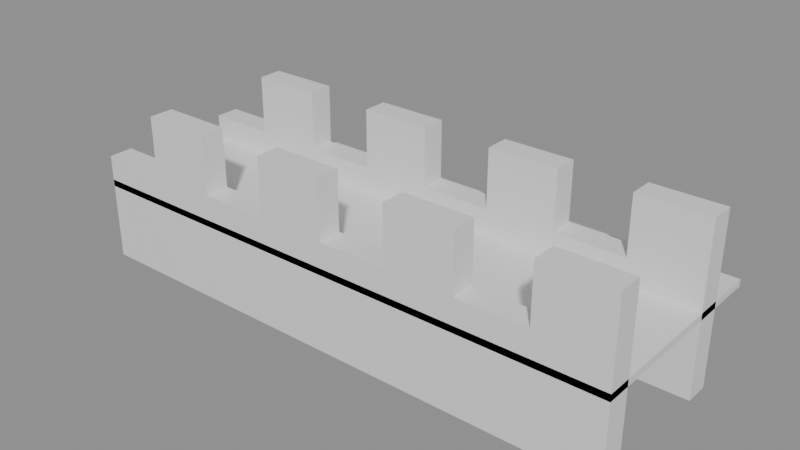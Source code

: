 # Source: building_lego.blend  (saved by Blender 5.0.119; exported with 4.5.12 LTS)
import bpy
from mathutils import Matrix  # noqa: F401  (used for matrix-valued properties, if any)

bpy.ops.wm.read_factory_settings(use_empty=True)
scene = bpy.context.scene
scene.name = 'Scene'

# ---- collections
col_01_paredes_externas = bpy.data.collections.new('01_Paredes_Externas'); scene.collection.children.link(col_01_paredes_externas)
col_03_pisos_escadas = bpy.data.collections.new('03_Pisos_Escadas'); scene.collection.children.link(col_03_pisos_escadas)

# ---- materials (node trees are filled in below, after node groups)
mat_mat_parede_externa = bpy.data.materials.new('Mat_Parede_Externa')
mat_mat_pisos = bpy.data.materials.new('Mat_Pisos')

# ---- material node trees
mat_mat_parede_externa.use_nodes = True; mat_mat_parede_externa.node_tree.nodes.clear()
_N = mat_mat_parede_externa.node_tree.nodes; _L = mat_mat_parede_externa.node_tree.links
n0 = _N.new('ShaderNodeBsdfPrincipled'); n0.name = 'BSDF - Pré-fundamentado'; n0.location = (-200, 100)
n1 = _N.new('ShaderNodeOutputMaterial'); n1.name = 'Saída de material'; n1.location = (200, 100)
_L.new(n0.outputs[0], n1.inputs[0])
n1.is_active_output = True
mat_mat_pisos.use_nodes = True; mat_mat_pisos.node_tree.nodes.clear()
_N = mat_mat_pisos.node_tree.nodes; _L = mat_mat_pisos.node_tree.links
n0 = _N.new('ShaderNodeBsdfPrincipled'); n0.name = 'BSDF - Pré-fundamentado'; n0.location = (-200, 100)
n1 = _N.new('ShaderNodeOutputMaterial'); n1.name = 'Saída de material'; n1.location = (200, 100)
_L.new(n0.outputs[0], n1.inputs[0])
n1.is_active_output = True

# ---- meshes
me_bloco_sandstone_wall_1560_3778_z30 = bpy.data.meshes.new('Bloco_sandstone_wall_1560_3778_z30')
me_bloco_sandstone_wall_1560_3778_z30.from_pydata([(-0.5, -0.175, -0.6), (0.5, -0.175, -0.6), (0.5, 0.175, -0.6), (-0.5, 0.175, -0.6), (-0.5, -0.175, 0.6), (0.5, -0.175, 0.6), (0.5, 0.175, 0.6), (-0.5, 0.175, 0.6)], [], [(0, 1, 2, 3), (4, 7, 6, 5), (0, 4, 5, 1), (2, 6, 7, 3), (0, 3, 7, 4), (1, 5, 6, 2)])
me_bloco_sandstone_wall_1560_3778_z30.materials.append(mat_mat_parede_externa)
me_bloco_sandstone_wall_1560_3778_z30.update()
me_bloco_sandstone_wall_1560_3778_z40 = bpy.data.meshes.new('Bloco_sandstone_wall_1560_3778_z40')
me_bloco_sandstone_wall_1560_3778_z40.from_pydata([(-0.5, -0.175, -0.18), (0.5, -0.175, -0.18), (0.5, 0.175, -0.18), (-0.5, 0.175, -0.18), (-0.5, -0.175, 0.18), (0.5, -0.175, 0.18), (0.5, 0.175, 0.18), (-0.5, 0.175, 0.18)], [], [(0, 1, 2, 3), (4, 7, 6, 5), (0, 4, 5, 1), (2, 6, 7, 3), (0, 3, 7, 4), (1, 5, 6, 2)])
me_bloco_sandstone_wall_1560_3778_z40.materials.append(mat_mat_parede_externa)
me_bloco_sandstone_wall_1560_3778_z40.update()
me_bloco_sandstone_wall_1561_3778_z30 = bpy.data.meshes.new('Bloco_sandstone_wall_1561_3778_z30')
me_bloco_sandstone_wall_1561_3778_z30.from_pydata([(-0.5, -0.175, -0.6), (0.5, -0.175, -0.6), (0.5, 0.175, -0.6), (-0.5, 0.175, -0.6), (-0.5, -0.175, 0.6), (0.5, -0.175, 0.6), (0.5, 0.175, 0.6), (-0.5, 0.175, 0.6)], [], [(0, 1, 2, 3), (4, 7, 6, 5), (0, 4, 5, 1), (2, 6, 7, 3), (0, 3, 7, 4), (1, 5, 6, 2)])
me_bloco_sandstone_wall_1561_3778_z30.materials.append(mat_mat_parede_externa)
me_bloco_sandstone_wall_1561_3778_z30.update()
me_bloco_sandstone_wall_1561_3778_z40 = bpy.data.meshes.new('Bloco_sandstone_wall_1561_3778_z40')
me_bloco_sandstone_wall_1561_3778_z40.from_pydata([(-0.5, -0.175, -0.6), (0.5, -0.175, -0.6), (0.5, 0.175, -0.6), (-0.5, 0.175, -0.6), (-0.5, -0.175, 0.6), (0.5, -0.175, 0.6), (0.5, 0.175, 0.6), (-0.5, 0.175, 0.6)], [], [(0, 1, 2, 3), (4, 7, 6, 5), (0, 4, 5, 1), (2, 6, 7, 3), (0, 3, 7, 4), (1, 5, 6, 2)])
me_bloco_sandstone_wall_1561_3778_z40.materials.append(mat_mat_parede_externa)
me_bloco_sandstone_wall_1561_3778_z40.update()
me_bloco_sandstone_wall_1562_3778_z30 = bpy.data.meshes.new('Bloco_sandstone_wall_1562_3778_z30')
me_bloco_sandstone_wall_1562_3778_z30.from_pydata([(-0.5, -0.175, -0.6), (0.5, -0.175, -0.6), (0.5, 0.175, -0.6), (-0.5, 0.175, -0.6), (-0.5, -0.175, 0.6), (0.5, -0.175, 0.6), (0.5, 0.175, 0.6), (-0.5, 0.175, 0.6)], [], [(0, 1, 2, 3), (4, 7, 6, 5), (0, 4, 5, 1), (2, 6, 7, 3), (0, 3, 7, 4), (1, 5, 6, 2)])
me_bloco_sandstone_wall_1562_3778_z30.materials.append(mat_mat_parede_externa)
me_bloco_sandstone_wall_1562_3778_z30.update()
me_bloco_sandstone_wall_1562_3778_z40 = bpy.data.meshes.new('Bloco_sandstone_wall_1562_3778_z40')
me_bloco_sandstone_wall_1562_3778_z40.from_pydata([(-0.5, -0.175, -0.18), (0.5, -0.175, -0.18), (0.5, 0.175, -0.18), (-0.5, 0.175, -0.18), (-0.5, -0.175, 0.18), (0.5, -0.175, 0.18), (0.5, 0.175, 0.18), (-0.5, 0.175, 0.18)], [], [(0, 1, 2, 3), (4, 7, 6, 5), (0, 4, 5, 1), (2, 6, 7, 3), (0, 3, 7, 4), (1, 5, 6, 2)])
me_bloco_sandstone_wall_1562_3778_z40.materials.append(mat_mat_parede_externa)
me_bloco_sandstone_wall_1562_3778_z40.update()
me_bloco_sandstone_wall_1563_3778_z30 = bpy.data.meshes.new('Bloco_sandstone_wall_1563_3778_z30')
me_bloco_sandstone_wall_1563_3778_z30.from_pydata([(-0.5, -0.175, -0.6), (0.5, -0.175, -0.6), (0.5, 0.175, -0.6), (-0.5, 0.175, -0.6), (-0.5, -0.175, 0.6), (0.5, -0.175, 0.6), (0.5, 0.175, 0.6), (-0.5, 0.175, 0.6)], [], [(0, 1, 2, 3), (4, 7, 6, 5), (0, 4, 5, 1), (2, 6, 7, 3), (0, 3, 7, 4), (1, 5, 6, 2)])
me_bloco_sandstone_wall_1563_3778_z30.materials.append(mat_mat_parede_externa)
me_bloco_sandstone_wall_1563_3778_z30.update()
me_bloco_sandstone_wall_1563_3778_z40 = bpy.data.meshes.new('Bloco_sandstone_wall_1563_3778_z40')
me_bloco_sandstone_wall_1563_3778_z40.from_pydata([(-0.5, -0.175, -0.6), (0.5, -0.175, -0.6), (0.5, 0.175, -0.6), (-0.5, 0.175, -0.6), (-0.5, -0.175, 0.6), (0.5, -0.175, 0.6), (0.5, 0.175, 0.6), (-0.5, 0.175, 0.6)], [], [(0, 1, 2, 3), (4, 7, 6, 5), (0, 4, 5, 1), (2, 6, 7, 3), (0, 3, 7, 4), (1, 5, 6, 2)])
me_bloco_sandstone_wall_1563_3778_z40.materials.append(mat_mat_parede_externa)
me_bloco_sandstone_wall_1563_3778_z40.update()
me_bloco_sandstone_wall_1564_3778_z30 = bpy.data.meshes.new('Bloco_sandstone_wall_1564_3778_z30')
me_bloco_sandstone_wall_1564_3778_z30.from_pydata([(-0.5, -0.175, -0.6), (0.5, -0.175, -0.6), (0.5, 0.175, -0.6), (-0.5, 0.175, -0.6), (-0.5, -0.175, 0.6), (0.5, -0.175, 0.6), (0.5, 0.175, 0.6), (-0.5, 0.175, 0.6)], [], [(0, 1, 2, 3), (4, 7, 6, 5), (0, 4, 5, 1), (2, 6, 7, 3), (0, 3, 7, 4), (1, 5, 6, 2)])
me_bloco_sandstone_wall_1564_3778_z30.materials.append(mat_mat_parede_externa)
me_bloco_sandstone_wall_1564_3778_z30.update()
me_bloco_sandstone_wall_1564_3778_z40 = bpy.data.meshes.new('Bloco_sandstone_wall_1564_3778_z40')
me_bloco_sandstone_wall_1564_3778_z40.from_pydata([(-0.5, -0.175, -0.18), (0.5, -0.175, -0.18), (0.5, 0.175, -0.18), (-0.5, 0.175, -0.18), (-0.5, -0.175, 0.18), (0.5, -0.175, 0.18), (0.5, 0.175, 0.18), (-0.5, 0.175, 0.18)], [], [(0, 1, 2, 3), (4, 7, 6, 5), (0, 4, 5, 1), (2, 6, 7, 3), (0, 3, 7, 4), (1, 5, 6, 2)])
me_bloco_sandstone_wall_1564_3778_z40.materials.append(mat_mat_parede_externa)
me_bloco_sandstone_wall_1564_3778_z40.update()
me_bloco_sandstone_wall_1565_3778_z30 = bpy.data.meshes.new('Bloco_sandstone_wall_1565_3778_z30')
me_bloco_sandstone_wall_1565_3778_z30.from_pydata([(-0.5, -0.175, -0.6), (0.5, -0.175, -0.6), (0.5, 0.175, -0.6), (-0.5, 0.175, -0.6), (-0.5, -0.175, 0.6), (0.5, -0.175, 0.6), (0.5, 0.175, 0.6), (-0.5, 0.175, 0.6)], [], [(0, 1, 2, 3), (4, 7, 6, 5), (0, 4, 5, 1), (2, 6, 7, 3), (0, 3, 7, 4), (1, 5, 6, 2)])
me_bloco_sandstone_wall_1565_3778_z30.materials.append(mat_mat_parede_externa)
me_bloco_sandstone_wall_1565_3778_z30.update()
me_bloco_sandstone_wall_1565_3778_z40 = bpy.data.meshes.new('Bloco_sandstone_wall_1565_3778_z40')
me_bloco_sandstone_wall_1565_3778_z40.from_pydata([(-0.5, -0.175, -0.6), (0.5, -0.175, -0.6), (0.5, 0.175, -0.6), (-0.5, 0.175, -0.6), (-0.5, -0.175, 0.6), (0.5, -0.175, 0.6), (0.5, 0.175, 0.6), (-0.5, 0.175, 0.6)], [], [(0, 1, 2, 3), (4, 7, 6, 5), (0, 4, 5, 1), (2, 6, 7, 3), (0, 3, 7, 4), (1, 5, 6, 2)])
me_bloco_sandstone_wall_1565_3778_z40.materials.append(mat_mat_parede_externa)
me_bloco_sandstone_wall_1565_3778_z40.update()
me_bloco_sandstone_wall_1566_3778_z30 = bpy.data.meshes.new('Bloco_sandstone_wall_1566_3778_z30')
me_bloco_sandstone_wall_1566_3778_z30.from_pydata([(-0.5, -0.175, -0.6), (0.5, -0.175, -0.6), (0.5, 0.175, -0.6), (-0.5, 0.175, -0.6), (-0.5, -0.175, 0.6), (0.5, -0.175, 0.6), (0.5, 0.175, 0.6), (-0.5, 0.175, 0.6)], [], [(0, 1, 2, 3), (4, 7, 6, 5), (0, 4, 5, 1), (2, 6, 7, 3), (0, 3, 7, 4), (1, 5, 6, 2)])
me_bloco_sandstone_wall_1566_3778_z30.materials.append(mat_mat_parede_externa)
me_bloco_sandstone_wall_1566_3778_z30.update()
me_bloco_sandstone_wall_1566_3778_z40 = bpy.data.meshes.new('Bloco_sandstone_wall_1566_3778_z40')
me_bloco_sandstone_wall_1566_3778_z40.from_pydata([(-0.5, -0.175, -0.18), (0.5, -0.175, -0.18), (0.5, 0.175, -0.18), (-0.5, 0.175, -0.18), (-0.5, -0.175, 0.18), (0.5, -0.175, 0.18), (0.5, 0.175, 0.18), (-0.5, 0.175, 0.18)], [], [(0, 1, 2, 3), (4, 7, 6, 5), (0, 4, 5, 1), (2, 6, 7, 3), (0, 3, 7, 4), (1, 5, 6, 2)])
me_bloco_sandstone_wall_1566_3778_z40.materials.append(mat_mat_parede_externa)
me_bloco_sandstone_wall_1566_3778_z40.update()
me_bloco_sandstone_wall_1567_3778_z30 = bpy.data.meshes.new('Bloco_sandstone_wall_1567_3778_z30')
me_bloco_sandstone_wall_1567_3778_z30.from_pydata([(-0.5, -0.175, -0.6), (0.5, -0.175, -0.6), (0.5, 0.175, -0.6), (-0.5, 0.175, -0.6), (-0.5, -0.175, 0.6), (0.5, -0.175, 0.6), (0.5, 0.175, 0.6), (-0.5, 0.175, 0.6)], [], [(0, 1, 2, 3), (4, 7, 6, 5), (0, 4, 5, 1), (2, 6, 7, 3), (0, 3, 7, 4), (1, 5, 6, 2)])
me_bloco_sandstone_wall_1567_3778_z30.materials.append(mat_mat_parede_externa)
me_bloco_sandstone_wall_1567_3778_z30.update()
me_bloco_sandstone_wall_1567_3778_z40 = bpy.data.meshes.new('Bloco_sandstone_wall_1567_3778_z40')
me_bloco_sandstone_wall_1567_3778_z40.from_pydata([(-0.5, -0.175, -0.6), (0.5, -0.175, -0.6), (0.5, 0.175, -0.6), (-0.5, 0.175, -0.6), (-0.5, -0.175, 0.6), (0.5, -0.175, 0.6), (0.5, 0.175, 0.6), (-0.5, 0.175, 0.6)], [], [(0, 1, 2, 3), (4, 7, 6, 5), (0, 4, 5, 1), (2, 6, 7, 3), (0, 3, 7, 4), (1, 5, 6, 2)])
me_bloco_sandstone_wall_1567_3778_z40.materials.append(mat_mat_parede_externa)
me_bloco_sandstone_wall_1567_3778_z40.update()
me_bloco_sandstone_wall_1560_3780_z30 = bpy.data.meshes.new('Bloco_sandstone_wall_1560_3780_z30')
me_bloco_sandstone_wall_1560_3780_z30.from_pydata([(-0.5, -0.175, -0.6), (0.5, -0.175, -0.6), (0.5, 0.175, -0.6), (-0.5, 0.175, -0.6), (-0.5, -0.175, 0.6), (0.5, -0.175, 0.6), (0.5, 0.175, 0.6), (-0.5, 0.175, 0.6)], [], [(0, 1, 2, 3), (4, 7, 6, 5), (0, 4, 5, 1), (2, 6, 7, 3), (0, 3, 7, 4), (1, 5, 6, 2)])
me_bloco_sandstone_wall_1560_3780_z30.materials.append(mat_mat_parede_externa)
me_bloco_sandstone_wall_1560_3780_z30.update()
me_bloco_sandstone_wall_1560_3780_z40 = bpy.data.meshes.new('Bloco_sandstone_wall_1560_3780_z40')
me_bloco_sandstone_wall_1560_3780_z40.from_pydata([(-0.5, -0.175, -0.18), (0.5, -0.175, -0.18), (0.5, 0.175, -0.18), (-0.5, 0.175, -0.18), (-0.5, -0.175, 0.18), (0.5, -0.175, 0.18), (0.5, 0.175, 0.18), (-0.5, 0.175, 0.18)], [], [(0, 1, 2, 3), (4, 7, 6, 5), (0, 4, 5, 1), (2, 6, 7, 3), (0, 3, 7, 4), (1, 5, 6, 2)])
me_bloco_sandstone_wall_1560_3780_z40.materials.append(mat_mat_parede_externa)
me_bloco_sandstone_wall_1560_3780_z40.update()
me_bloco_sandstone_wall_1561_3780_z30 = bpy.data.meshes.new('Bloco_sandstone_wall_1561_3780_z30')
me_bloco_sandstone_wall_1561_3780_z30.from_pydata([(-0.5, -0.175, -0.6), (0.5, -0.175, -0.6), (0.5, 0.175, -0.6), (-0.5, 0.175, -0.6), (-0.5, -0.175, 0.6), (0.5, -0.175, 0.6), (0.5, 0.175, 0.6), (-0.5, 0.175, 0.6)], [], [(0, 1, 2, 3), (4, 7, 6, 5), (0, 4, 5, 1), (2, 6, 7, 3), (0, 3, 7, 4), (1, 5, 6, 2)])
me_bloco_sandstone_wall_1561_3780_z30.materials.append(mat_mat_parede_externa)
me_bloco_sandstone_wall_1561_3780_z30.update()
me_bloco_sandstone_wall_1561_3780_z40 = bpy.data.meshes.new('Bloco_sandstone_wall_1561_3780_z40')
me_bloco_sandstone_wall_1561_3780_z40.from_pydata([(-0.5, -0.175, -0.6), (0.5, -0.175, -0.6), (0.5, 0.175, -0.6), (-0.5, 0.175, -0.6), (-0.5, -0.175, 0.6), (0.5, -0.175, 0.6), (0.5, 0.175, 0.6), (-0.5, 0.175, 0.6)], [], [(0, 1, 2, 3), (4, 7, 6, 5), (0, 4, 5, 1), (2, 6, 7, 3), (0, 3, 7, 4), (1, 5, 6, 2)])
me_bloco_sandstone_wall_1561_3780_z40.materials.append(mat_mat_parede_externa)
me_bloco_sandstone_wall_1561_3780_z40.update()
me_bloco_sandstone_wall_1562_3780_z30 = bpy.data.meshes.new('Bloco_sandstone_wall_1562_3780_z30')
me_bloco_sandstone_wall_1562_3780_z30.from_pydata([(-0.5, -0.175, -0.6), (0.5, -0.175, -0.6), (0.5, 0.175, -0.6), (-0.5, 0.175, -0.6), (-0.5, -0.175, 0.6), (0.5, -0.175, 0.6), (0.5, 0.175, 0.6), (-0.5, 0.175, 0.6)], [], [(0, 1, 2, 3), (4, 7, 6, 5), (0, 4, 5, 1), (2, 6, 7, 3), (0, 3, 7, 4), (1, 5, 6, 2)])
me_bloco_sandstone_wall_1562_3780_z30.materials.append(mat_mat_parede_externa)
me_bloco_sandstone_wall_1562_3780_z30.update()
me_bloco_sandstone_wall_1562_3780_z40 = bpy.data.meshes.new('Bloco_sandstone_wall_1562_3780_z40')
me_bloco_sandstone_wall_1562_3780_z40.from_pydata([(-0.5, -0.175, -0.18), (0.5, -0.175, -0.18), (0.5, 0.175, -0.18), (-0.5, 0.175, -0.18), (-0.5, -0.175, 0.18), (0.5, -0.175, 0.18), (0.5, 0.175, 0.18), (-0.5, 0.175, 0.18)], [], [(0, 1, 2, 3), (4, 7, 6, 5), (0, 4, 5, 1), (2, 6, 7, 3), (0, 3, 7, 4), (1, 5, 6, 2)])
me_bloco_sandstone_wall_1562_3780_z40.materials.append(mat_mat_parede_externa)
me_bloco_sandstone_wall_1562_3780_z40.update()
me_bloco_sandstone_wall_1563_3780_z30 = bpy.data.meshes.new('Bloco_sandstone_wall_1563_3780_z30')
me_bloco_sandstone_wall_1563_3780_z30.from_pydata([(-0.5, -0.175, -0.6), (0.5, -0.175, -0.6), (0.5, 0.175, -0.6), (-0.5, 0.175, -0.6), (-0.5, -0.175, 0.6), (0.5, -0.175, 0.6), (0.5, 0.175, 0.6), (-0.5, 0.175, 0.6)], [], [(0, 1, 2, 3), (4, 7, 6, 5), (0, 4, 5, 1), (2, 6, 7, 3), (0, 3, 7, 4), (1, 5, 6, 2)])
me_bloco_sandstone_wall_1563_3780_z30.materials.append(mat_mat_parede_externa)
me_bloco_sandstone_wall_1563_3780_z30.update()
me_bloco_sandstone_wall_1563_3780_z40 = bpy.data.meshes.new('Bloco_sandstone_wall_1563_3780_z40')
me_bloco_sandstone_wall_1563_3780_z40.from_pydata([(-0.5, -0.175, -0.6), (0.5, -0.175, -0.6), (0.5, 0.175, -0.6), (-0.5, 0.175, -0.6), (-0.5, -0.175, 0.6), (0.5, -0.175, 0.6), (0.5, 0.175, 0.6), (-0.5, 0.175, 0.6)], [], [(0, 1, 2, 3), (4, 7, 6, 5), (0, 4, 5, 1), (2, 6, 7, 3), (0, 3, 7, 4), (1, 5, 6, 2)])
me_bloco_sandstone_wall_1563_3780_z40.materials.append(mat_mat_parede_externa)
me_bloco_sandstone_wall_1563_3780_z40.update()
me_bloco_sandstone_wall_1564_3780_z30 = bpy.data.meshes.new('Bloco_sandstone_wall_1564_3780_z30')
me_bloco_sandstone_wall_1564_3780_z30.from_pydata([(-0.5, -0.175, -0.6), (0.5, -0.175, -0.6), (0.5, 0.175, -0.6), (-0.5, 0.175, -0.6), (-0.5, -0.175, 0.6), (0.5, -0.175, 0.6), (0.5, 0.175, 0.6), (-0.5, 0.175, 0.6)], [], [(0, 1, 2, 3), (4, 7, 6, 5), (0, 4, 5, 1), (2, 6, 7, 3), (0, 3, 7, 4), (1, 5, 6, 2)])
me_bloco_sandstone_wall_1564_3780_z30.materials.append(mat_mat_parede_externa)
me_bloco_sandstone_wall_1564_3780_z30.update()
me_bloco_sandstone_wall_1564_3780_z40 = bpy.data.meshes.new('Bloco_sandstone_wall_1564_3780_z40')
me_bloco_sandstone_wall_1564_3780_z40.from_pydata([(-0.5, -0.175, -0.18), (0.5, -0.175, -0.18), (0.5, 0.175, -0.18), (-0.5, 0.175, -0.18), (-0.5, -0.175, 0.18), (0.5, -0.175, 0.18), (0.5, 0.175, 0.18), (-0.5, 0.175, 0.18)], [], [(0, 1, 2, 3), (4, 7, 6, 5), (0, 4, 5, 1), (2, 6, 7, 3), (0, 3, 7, 4), (1, 5, 6, 2)])
me_bloco_sandstone_wall_1564_3780_z40.materials.append(mat_mat_parede_externa)
me_bloco_sandstone_wall_1564_3780_z40.update()
me_bloco_sandstone_wall_1565_3780_z30 = bpy.data.meshes.new('Bloco_sandstone_wall_1565_3780_z30')
me_bloco_sandstone_wall_1565_3780_z30.from_pydata([(-0.5, -0.175, -0.6), (0.5, -0.175, -0.6), (0.5, 0.175, -0.6), (-0.5, 0.175, -0.6), (-0.5, -0.175, 0.6), (0.5, -0.175, 0.6), (0.5, 0.175, 0.6), (-0.5, 0.175, 0.6)], [], [(0, 1, 2, 3), (4, 7, 6, 5), (0, 4, 5, 1), (2, 6, 7, 3), (0, 3, 7, 4), (1, 5, 6, 2)])
me_bloco_sandstone_wall_1565_3780_z30.materials.append(mat_mat_parede_externa)
me_bloco_sandstone_wall_1565_3780_z30.update()
me_bloco_sandstone_wall_1565_3780_z40 = bpy.data.meshes.new('Bloco_sandstone_wall_1565_3780_z40')
me_bloco_sandstone_wall_1565_3780_z40.from_pydata([(-0.5, -0.175, -0.6), (0.5, -0.175, -0.6), (0.5, 0.175, -0.6), (-0.5, 0.175, -0.6), (-0.5, -0.175, 0.6), (0.5, -0.175, 0.6), (0.5, 0.175, 0.6), (-0.5, 0.175, 0.6)], [], [(0, 1, 2, 3), (4, 7, 6, 5), (0, 4, 5, 1), (2, 6, 7, 3), (0, 3, 7, 4), (1, 5, 6, 2)])
me_bloco_sandstone_wall_1565_3780_z40.materials.append(mat_mat_parede_externa)
me_bloco_sandstone_wall_1565_3780_z40.update()
me_bloco_sandstone_wall_1566_3780_z30 = bpy.data.meshes.new('Bloco_sandstone_wall_1566_3780_z30')
me_bloco_sandstone_wall_1566_3780_z30.from_pydata([(-0.5, -0.175, -0.6), (0.5, -0.175, -0.6), (0.5, 0.175, -0.6), (-0.5, 0.175, -0.6), (-0.5, -0.175, 0.6), (0.5, -0.175, 0.6), (0.5, 0.175, 0.6), (-0.5, 0.175, 0.6)], [], [(0, 1, 2, 3), (4, 7, 6, 5), (0, 4, 5, 1), (2, 6, 7, 3), (0, 3, 7, 4), (1, 5, 6, 2)])
me_bloco_sandstone_wall_1566_3780_z30.materials.append(mat_mat_parede_externa)
me_bloco_sandstone_wall_1566_3780_z30.update()
me_bloco_sandstone_wall_1566_3780_z40 = bpy.data.meshes.new('Bloco_sandstone_wall_1566_3780_z40')
me_bloco_sandstone_wall_1566_3780_z40.from_pydata([(-0.5, -0.175, -0.18), (0.5, -0.175, -0.18), (0.5, 0.175, -0.18), (-0.5, 0.175, -0.18), (-0.5, -0.175, 0.18), (0.5, -0.175, 0.18), (0.5, 0.175, 0.18), (-0.5, 0.175, 0.18)], [], [(0, 1, 2, 3), (4, 7, 6, 5), (0, 4, 5, 1), (2, 6, 7, 3), (0, 3, 7, 4), (1, 5, 6, 2)])
me_bloco_sandstone_wall_1566_3780_z40.materials.append(mat_mat_parede_externa)
me_bloco_sandstone_wall_1566_3780_z40.update()
me_bloco_sandstone_wall_1567_3780_z30 = bpy.data.meshes.new('Bloco_sandstone_wall_1567_3780_z30')
me_bloco_sandstone_wall_1567_3780_z30.from_pydata([(-0.5, -0.175, -0.6), (0.5, -0.175, -0.6), (0.5, 0.175, -0.6), (-0.5, 0.175, -0.6), (-0.5, -0.175, 0.6), (0.5, -0.175, 0.6), (0.5, 0.175, 0.6), (-0.5, 0.175, 0.6)], [], [(0, 1, 2, 3), (4, 7, 6, 5), (0, 4, 5, 1), (2, 6, 7, 3), (0, 3, 7, 4), (1, 5, 6, 2)])
me_bloco_sandstone_wall_1567_3780_z30.materials.append(mat_mat_parede_externa)
me_bloco_sandstone_wall_1567_3780_z30.update()
me_bloco_sandstone_wall_1567_3780_z40 = bpy.data.meshes.new('Bloco_sandstone_wall_1567_3780_z40')
me_bloco_sandstone_wall_1567_3780_z40.from_pydata([(-0.5, -0.175, -0.6), (0.5, -0.175, -0.6), (0.5, 0.175, -0.6), (-0.5, 0.175, -0.6), (-0.5, -0.175, 0.6), (0.5, -0.175, 0.6), (0.5, 0.175, 0.6), (-0.5, 0.175, 0.6)], [], [(0, 1, 2, 3), (4, 7, 6, 5), (0, 4, 5, 1), (2, 6, 7, 3), (0, 3, 7, 4), (1, 5, 6, 2)])
me_bloco_sandstone_wall_1567_3780_z40.materials.append(mat_mat_parede_externa)
me_bloco_sandstone_wall_1567_3780_z40.update()
me_piso_wooden_planks_1560_3778_z40 = bpy.data.meshes.new('Piso_wooden_planks_1560_3778_z40')
me_piso_wooden_planks_1560_3778_z40.from_pydata([(-0.5, -0.5, -0.05), (0.5, -0.5, -0.05), (0.5, 0.5, -0.05), (-0.5, 0.5, -0.05), (-0.5, -0.5, 0.05), (0.5, -0.5, 0.05), (0.5, 0.5, 0.05), (-0.5, 0.5, 0.05)], [], [(0, 1, 2, 3), (4, 7, 6, 5), (0, 4, 5, 1), (2, 6, 7, 3), (0, 3, 7, 4), (1, 5, 6, 2)])
me_piso_wooden_planks_1560_3778_z40.materials.append(mat_mat_pisos)
me_piso_wooden_planks_1560_3778_z40.update()
me_piso_wooden_planks_1561_3778_z40 = bpy.data.meshes.new('Piso_wooden_planks_1561_3778_z40')
me_piso_wooden_planks_1561_3778_z40.from_pydata([(-0.5, -0.5, -0.05), (0.5, -0.5, -0.05), (0.5, 0.5, -0.05), (-0.5, 0.5, -0.05), (-0.5, -0.5, 0.05), (0.5, -0.5, 0.05), (0.5, 0.5, 0.05), (-0.5, 0.5, 0.05)], [], [(0, 1, 2, 3), (4, 7, 6, 5), (0, 4, 5, 1), (2, 6, 7, 3), (0, 3, 7, 4), (1, 5, 6, 2)])
me_piso_wooden_planks_1561_3778_z40.materials.append(mat_mat_pisos)
me_piso_wooden_planks_1561_3778_z40.update()
me_piso_wooden_planks_1562_3778_z40 = bpy.data.meshes.new('Piso_wooden_planks_1562_3778_z40')
me_piso_wooden_planks_1562_3778_z40.from_pydata([(-0.5, -0.5, -0.05), (0.5, -0.5, -0.05), (0.5, 0.5, -0.05), (-0.5, 0.5, -0.05), (-0.5, -0.5, 0.05), (0.5, -0.5, 0.05), (0.5, 0.5, 0.05), (-0.5, 0.5, 0.05)], [], [(0, 1, 2, 3), (4, 7, 6, 5), (0, 4, 5, 1), (2, 6, 7, 3), (0, 3, 7, 4), (1, 5, 6, 2)])
me_piso_wooden_planks_1562_3778_z40.materials.append(mat_mat_pisos)
me_piso_wooden_planks_1562_3778_z40.update()
me_piso_wooden_planks_1563_3778_z40 = bpy.data.meshes.new('Piso_wooden_planks_1563_3778_z40')
me_piso_wooden_planks_1563_3778_z40.from_pydata([(-0.5, -0.5, -0.05), (0.5, -0.5, -0.05), (0.5, 0.5, -0.05), (-0.5, 0.5, -0.05), (-0.5, -0.5, 0.05), (0.5, -0.5, 0.05), (0.5, 0.5, 0.05), (-0.5, 0.5, 0.05)], [], [(0, 1, 2, 3), (4, 7, 6, 5), (0, 4, 5, 1), (2, 6, 7, 3), (0, 3, 7, 4), (1, 5, 6, 2)])
me_piso_wooden_planks_1563_3778_z40.materials.append(mat_mat_pisos)
me_piso_wooden_planks_1563_3778_z40.update()
me_piso_wooden_planks_1564_3778_z40 = bpy.data.meshes.new('Piso_wooden_planks_1564_3778_z40')
me_piso_wooden_planks_1564_3778_z40.from_pydata([(-0.5, -0.5, -0.05), (0.5, -0.5, -0.05), (0.5, 0.5, -0.05), (-0.5, 0.5, -0.05), (-0.5, -0.5, 0.05), (0.5, -0.5, 0.05), (0.5, 0.5, 0.05), (-0.5, 0.5, 0.05)], [], [(0, 1, 2, 3), (4, 7, 6, 5), (0, 4, 5, 1), (2, 6, 7, 3), (0, 3, 7, 4), (1, 5, 6, 2)])
me_piso_wooden_planks_1564_3778_z40.materials.append(mat_mat_pisos)
me_piso_wooden_planks_1564_3778_z40.update()
me_piso_wooden_planks_1565_3778_z40 = bpy.data.meshes.new('Piso_wooden_planks_1565_3778_z40')
me_piso_wooden_planks_1565_3778_z40.from_pydata([(-0.5, -0.5, -0.05), (0.5, -0.5, -0.05), (0.5, 0.5, -0.05), (-0.5, 0.5, -0.05), (-0.5, -0.5, 0.05), (0.5, -0.5, 0.05), (0.5, 0.5, 0.05), (-0.5, 0.5, 0.05)], [], [(0, 1, 2, 3), (4, 7, 6, 5), (0, 4, 5, 1), (2, 6, 7, 3), (0, 3, 7, 4), (1, 5, 6, 2)])
me_piso_wooden_planks_1565_3778_z40.materials.append(mat_mat_pisos)
me_piso_wooden_planks_1565_3778_z40.update()
me_piso_wooden_planks_1566_3778_z40 = bpy.data.meshes.new('Piso_wooden_planks_1566_3778_z40')
me_piso_wooden_planks_1566_3778_z40.from_pydata([(-0.5, -0.5, -0.05), (0.5, -0.5, -0.05), (0.5, 0.5, -0.05), (-0.5, 0.5, -0.05), (-0.5, -0.5, 0.05), (0.5, -0.5, 0.05), (0.5, 0.5, 0.05), (-0.5, 0.5, 0.05)], [], [(0, 1, 2, 3), (4, 7, 6, 5), (0, 4, 5, 1), (2, 6, 7, 3), (0, 3, 7, 4), (1, 5, 6, 2)])
me_piso_wooden_planks_1566_3778_z40.materials.append(mat_mat_pisos)
me_piso_wooden_planks_1566_3778_z40.update()
me_piso_wooden_planks_1567_3778_z40 = bpy.data.meshes.new('Piso_wooden_planks_1567_3778_z40')
me_piso_wooden_planks_1567_3778_z40.from_pydata([(-0.5, -0.5, -0.05), (0.5, -0.5, -0.05), (0.5, 0.5, -0.05), (-0.5, 0.5, -0.05), (-0.5, -0.5, 0.05), (0.5, -0.5, 0.05), (0.5, 0.5, 0.05), (-0.5, 0.5, 0.05)], [], [(0, 1, 2, 3), (4, 7, 6, 5), (0, 4, 5, 1), (2, 6, 7, 3), (0, 3, 7, 4), (1, 5, 6, 2)])
me_piso_wooden_planks_1567_3778_z40.materials.append(mat_mat_pisos)
me_piso_wooden_planks_1567_3778_z40.update()
me_piso_wooden_planks_1560_3779_z40 = bpy.data.meshes.new('Piso_wooden_planks_1560_3779_z40')
me_piso_wooden_planks_1560_3779_z40.from_pydata([(-0.5, -0.5, -0.05), (0.5, -0.5, -0.05), (0.5, 0.5, -0.05), (-0.5, 0.5, -0.05), (-0.5, -0.5, 0.05), (0.5, -0.5, 0.05), (0.5, 0.5, 0.05), (-0.5, 0.5, 0.05)], [], [(0, 1, 2, 3), (4, 7, 6, 5), (0, 4, 5, 1), (2, 6, 7, 3), (0, 3, 7, 4), (1, 5, 6, 2)])
me_piso_wooden_planks_1560_3779_z40.materials.append(mat_mat_pisos)
me_piso_wooden_planks_1560_3779_z40.update()
me_piso_wooden_planks_1561_3779_z40 = bpy.data.meshes.new('Piso_wooden_planks_1561_3779_z40')
me_piso_wooden_planks_1561_3779_z40.from_pydata([(-0.5, -0.5, -0.05), (0.5, -0.5, -0.05), (0.5, 0.5, -0.05), (-0.5, 0.5, -0.05), (-0.5, -0.5, 0.05), (0.5, -0.5, 0.05), (0.5, 0.5, 0.05), (-0.5, 0.5, 0.05)], [], [(0, 1, 2, 3), (4, 7, 6, 5), (0, 4, 5, 1), (2, 6, 7, 3), (0, 3, 7, 4), (1, 5, 6, 2)])
me_piso_wooden_planks_1561_3779_z40.materials.append(mat_mat_pisos)
me_piso_wooden_planks_1561_3779_z40.update()
me_piso_wooden_planks_1562_3779_z40 = bpy.data.meshes.new('Piso_wooden_planks_1562_3779_z40')
me_piso_wooden_planks_1562_3779_z40.from_pydata([(-0.5, -0.5, -0.05), (0.5, -0.5, -0.05), (0.5, 0.5, -0.05), (-0.5, 0.5, -0.05), (-0.5, -0.5, 0.05), (0.5, -0.5, 0.05), (0.5, 0.5, 0.05), (-0.5, 0.5, 0.05)], [], [(0, 1, 2, 3), (4, 7, 6, 5), (0, 4, 5, 1), (2, 6, 7, 3), (0, 3, 7, 4), (1, 5, 6, 2)])
me_piso_wooden_planks_1562_3779_z40.materials.append(mat_mat_pisos)
me_piso_wooden_planks_1562_3779_z40.update()
me_piso_wooden_planks_1563_3779_z40 = bpy.data.meshes.new('Piso_wooden_planks_1563_3779_z40')
me_piso_wooden_planks_1563_3779_z40.from_pydata([(-0.5, -0.5, -0.05), (0.5, -0.5, -0.05), (0.5, 0.5, -0.05), (-0.5, 0.5, -0.05), (-0.5, -0.5, 0.05), (0.5, -0.5, 0.05), (0.5, 0.5, 0.05), (-0.5, 0.5, 0.05)], [], [(0, 1, 2, 3), (4, 7, 6, 5), (0, 4, 5, 1), (2, 6, 7, 3), (0, 3, 7, 4), (1, 5, 6, 2)])
me_piso_wooden_planks_1563_3779_z40.materials.append(mat_mat_pisos)
me_piso_wooden_planks_1563_3779_z40.update()
me_piso_wooden_planks_1564_3779_z40 = bpy.data.meshes.new('Piso_wooden_planks_1564_3779_z40')
me_piso_wooden_planks_1564_3779_z40.from_pydata([(-0.5, -0.5, -0.05), (0.5, -0.5, -0.05), (0.5, 0.5, -0.05), (-0.5, 0.5, -0.05), (-0.5, -0.5, 0.05), (0.5, -0.5, 0.05), (0.5, 0.5, 0.05), (-0.5, 0.5, 0.05)], [], [(0, 1, 2, 3), (4, 7, 6, 5), (0, 4, 5, 1), (2, 6, 7, 3), (0, 3, 7, 4), (1, 5, 6, 2)])
me_piso_wooden_planks_1564_3779_z40.materials.append(mat_mat_pisos)
me_piso_wooden_planks_1564_3779_z40.update()
me_piso_wooden_planks_1565_3779_z40 = bpy.data.meshes.new('Piso_wooden_planks_1565_3779_z40')
me_piso_wooden_planks_1565_3779_z40.from_pydata([(-0.5, -0.5, -0.05), (0.5, -0.5, -0.05), (0.5, 0.5, -0.05), (-0.5, 0.5, -0.05), (-0.5, -0.5, 0.05), (0.5, -0.5, 0.05), (0.5, 0.5, 0.05), (-0.5, 0.5, 0.05)], [], [(0, 1, 2, 3), (4, 7, 6, 5), (0, 4, 5, 1), (2, 6, 7, 3), (0, 3, 7, 4), (1, 5, 6, 2)])
me_piso_wooden_planks_1565_3779_z40.materials.append(mat_mat_pisos)
me_piso_wooden_planks_1565_3779_z40.update()
me_piso_wooden_planks_1566_3779_z40 = bpy.data.meshes.new('Piso_wooden_planks_1566_3779_z40')
me_piso_wooden_planks_1566_3779_z40.from_pydata([(-0.5, -0.5, -0.05), (0.5, -0.5, -0.05), (0.5, 0.5, -0.05), (-0.5, 0.5, -0.05), (-0.5, -0.5, 0.05), (0.5, -0.5, 0.05), (0.5, 0.5, 0.05), (-0.5, 0.5, 0.05)], [], [(0, 1, 2, 3), (4, 7, 6, 5), (0, 4, 5, 1), (2, 6, 7, 3), (0, 3, 7, 4), (1, 5, 6, 2)])
me_piso_wooden_planks_1566_3779_z40.materials.append(mat_mat_pisos)
me_piso_wooden_planks_1566_3779_z40.update()
me_piso_wooden_planks_1567_3779_z40 = bpy.data.meshes.new('Piso_wooden_planks_1567_3779_z40')
me_piso_wooden_planks_1567_3779_z40.from_pydata([(-0.5, -0.5, -0.05), (0.5, -0.5, -0.05), (0.5, 0.5, -0.05), (-0.5, 0.5, -0.05), (-0.5, -0.5, 0.05), (0.5, -0.5, 0.05), (0.5, 0.5, 0.05), (-0.5, 0.5, 0.05)], [], [(0, 1, 2, 3), (4, 7, 6, 5), (0, 4, 5, 1), (2, 6, 7, 3), (0, 3, 7, 4), (1, 5, 6, 2)])
me_piso_wooden_planks_1567_3779_z40.materials.append(mat_mat_pisos)
me_piso_wooden_planks_1567_3779_z40.update()
me_piso_wooden_planks_1560_3780_z40 = bpy.data.meshes.new('Piso_wooden_planks_1560_3780_z40')
me_piso_wooden_planks_1560_3780_z40.from_pydata([(-0.5, -0.5, -0.05), (0.5, -0.5, -0.05), (0.5, 0.5, -0.05), (-0.5, 0.5, -0.05), (-0.5, -0.5, 0.05), (0.5, -0.5, 0.05), (0.5, 0.5, 0.05), (-0.5, 0.5, 0.05)], [], [(0, 1, 2, 3), (4, 7, 6, 5), (0, 4, 5, 1), (2, 6, 7, 3), (0, 3, 7, 4), (1, 5, 6, 2)])
me_piso_wooden_planks_1560_3780_z40.materials.append(mat_mat_pisos)
me_piso_wooden_planks_1560_3780_z40.update()
me_piso_wooden_planks_1561_3780_z40 = bpy.data.meshes.new('Piso_wooden_planks_1561_3780_z40')
me_piso_wooden_planks_1561_3780_z40.from_pydata([(-0.5, -0.5, -0.05), (0.5, -0.5, -0.05), (0.5, 0.5, -0.05), (-0.5, 0.5, -0.05), (-0.5, -0.5, 0.05), (0.5, -0.5, 0.05), (0.5, 0.5, 0.05), (-0.5, 0.5, 0.05)], [], [(0, 1, 2, 3), (4, 7, 6, 5), (0, 4, 5, 1), (2, 6, 7, 3), (0, 3, 7, 4), (1, 5, 6, 2)])
me_piso_wooden_planks_1561_3780_z40.materials.append(mat_mat_pisos)
me_piso_wooden_planks_1561_3780_z40.update()
me_piso_wooden_planks_1562_3780_z40 = bpy.data.meshes.new('Piso_wooden_planks_1562_3780_z40')
me_piso_wooden_planks_1562_3780_z40.from_pydata([(-0.5, -0.5, -0.05), (0.5, -0.5, -0.05), (0.5, 0.5, -0.05), (-0.5, 0.5, -0.05), (-0.5, -0.5, 0.05), (0.5, -0.5, 0.05), (0.5, 0.5, 0.05), (-0.5, 0.5, 0.05)], [], [(0, 1, 2, 3), (4, 7, 6, 5), (0, 4, 5, 1), (2, 6, 7, 3), (0, 3, 7, 4), (1, 5, 6, 2)])
me_piso_wooden_planks_1562_3780_z40.materials.append(mat_mat_pisos)
me_piso_wooden_planks_1562_3780_z40.update()
me_piso_wooden_planks_1563_3780_z40 = bpy.data.meshes.new('Piso_wooden_planks_1563_3780_z40')
me_piso_wooden_planks_1563_3780_z40.from_pydata([(-0.5, -0.5, -0.05), (0.5, -0.5, -0.05), (0.5, 0.5, -0.05), (-0.5, 0.5, -0.05), (-0.5, -0.5, 0.05), (0.5, -0.5, 0.05), (0.5, 0.5, 0.05), (-0.5, 0.5, 0.05)], [], [(0, 1, 2, 3), (4, 7, 6, 5), (0, 4, 5, 1), (2, 6, 7, 3), (0, 3, 7, 4), (1, 5, 6, 2)])
me_piso_wooden_planks_1563_3780_z40.materials.append(mat_mat_pisos)
me_piso_wooden_planks_1563_3780_z40.update()
me_piso_wooden_planks_1564_3780_z40 = bpy.data.meshes.new('Piso_wooden_planks_1564_3780_z40')
me_piso_wooden_planks_1564_3780_z40.from_pydata([(-0.5, -0.5, -0.05), (0.5, -0.5, -0.05), (0.5, 0.5, -0.05), (-0.5, 0.5, -0.05), (-0.5, -0.5, 0.05), (0.5, -0.5, 0.05), (0.5, 0.5, 0.05), (-0.5, 0.5, 0.05)], [], [(0, 1, 2, 3), (4, 7, 6, 5), (0, 4, 5, 1), (2, 6, 7, 3), (0, 3, 7, 4), (1, 5, 6, 2)])
me_piso_wooden_planks_1564_3780_z40.materials.append(mat_mat_pisos)
me_piso_wooden_planks_1564_3780_z40.update()
me_piso_wooden_planks_1565_3780_z40 = bpy.data.meshes.new('Piso_wooden_planks_1565_3780_z40')
me_piso_wooden_planks_1565_3780_z40.from_pydata([(-0.5, -0.5, -0.05), (0.5, -0.5, -0.05), (0.5, 0.5, -0.05), (-0.5, 0.5, -0.05), (-0.5, -0.5, 0.05), (0.5, -0.5, 0.05), (0.5, 0.5, 0.05), (-0.5, 0.5, 0.05)], [], [(0, 1, 2, 3), (4, 7, 6, 5), (0, 4, 5, 1), (2, 6, 7, 3), (0, 3, 7, 4), (1, 5, 6, 2)])
me_piso_wooden_planks_1565_3780_z40.materials.append(mat_mat_pisos)
me_piso_wooden_planks_1565_3780_z40.update()
me_piso_wooden_planks_1566_3780_z40 = bpy.data.meshes.new('Piso_wooden_planks_1566_3780_z40')
me_piso_wooden_planks_1566_3780_z40.from_pydata([(-0.5, -0.5, -0.05), (0.5, -0.5, -0.05), (0.5, 0.5, -0.05), (-0.5, 0.5, -0.05), (-0.5, -0.5, 0.05), (0.5, -0.5, 0.05), (0.5, 0.5, 0.05), (-0.5, 0.5, 0.05)], [], [(0, 1, 2, 3), (4, 7, 6, 5), (0, 4, 5, 1), (2, 6, 7, 3), (0, 3, 7, 4), (1, 5, 6, 2)])
me_piso_wooden_planks_1566_3780_z40.materials.append(mat_mat_pisos)
me_piso_wooden_planks_1566_3780_z40.update()
me_piso_wooden_planks_1567_3780_z40 = bpy.data.meshes.new('Piso_wooden_planks_1567_3780_z40')
me_piso_wooden_planks_1567_3780_z40.from_pydata([(-0.5, -0.5, -0.05), (0.5, -0.5, -0.05), (0.5, 0.5, -0.05), (-0.5, 0.5, -0.05), (-0.5, -0.5, 0.05), (0.5, -0.5, 0.05), (0.5, 0.5, 0.05), (-0.5, 0.5, 0.05)], [], [(0, 1, 2, 3), (4, 7, 6, 5), (0, 4, 5, 1), (2, 6, 7, 3), (0, 3, 7, 4), (1, 5, 6, 2)])
me_piso_wooden_planks_1567_3780_z40.materials.append(mat_mat_pisos)
me_piso_wooden_planks_1567_3780_z40.update()

# ---- objects
ob_parede_externa_norte_y3778_x1560_1567 = bpy.data.objects.new('Parede_Externa_Norte_Y3778_X1560_1567', None)
ob_bloco_sandstone_wall_1560_3778_z30 = bpy.data.objects.new('Bloco_sandstone_wall_1560_3778_z30', me_bloco_sandstone_wall_1560_3778_z30)
ob_bloco_sandstone_wall_1560_3778_z40 = bpy.data.objects.new('Bloco_sandstone_wall_1560_3778_z40', me_bloco_sandstone_wall_1560_3778_z40)
ob_bloco_sandstone_wall_1561_3778_z30 = bpy.data.objects.new('Bloco_sandstone_wall_1561_3778_z30', me_bloco_sandstone_wall_1561_3778_z30)
ob_bloco_sandstone_wall_1561_3778_z40 = bpy.data.objects.new('Bloco_sandstone_wall_1561_3778_z40', me_bloco_sandstone_wall_1561_3778_z40)
ob_bloco_sandstone_wall_1562_3778_z30 = bpy.data.objects.new('Bloco_sandstone_wall_1562_3778_z30', me_bloco_sandstone_wall_1562_3778_z30)
ob_bloco_sandstone_wall_1562_3778_z40 = bpy.data.objects.new('Bloco_sandstone_wall_1562_3778_z40', me_bloco_sandstone_wall_1562_3778_z40)
ob_bloco_sandstone_wall_1563_3778_z30 = bpy.data.objects.new('Bloco_sandstone_wall_1563_3778_z30', me_bloco_sandstone_wall_1563_3778_z30)
ob_bloco_sandstone_wall_1563_3778_z40 = bpy.data.objects.new('Bloco_sandstone_wall_1563_3778_z40', me_bloco_sandstone_wall_1563_3778_z40)
ob_bloco_sandstone_wall_1564_3778_z30 = bpy.data.objects.new('Bloco_sandstone_wall_1564_3778_z30', me_bloco_sandstone_wall_1564_3778_z30)
ob_bloco_sandstone_wall_1564_3778_z40 = bpy.data.objects.new('Bloco_sandstone_wall_1564_3778_z40', me_bloco_sandstone_wall_1564_3778_z40)
ob_bloco_sandstone_wall_1565_3778_z30 = bpy.data.objects.new('Bloco_sandstone_wall_1565_3778_z30', me_bloco_sandstone_wall_1565_3778_z30)
ob_bloco_sandstone_wall_1565_3778_z40 = bpy.data.objects.new('Bloco_sandstone_wall_1565_3778_z40', me_bloco_sandstone_wall_1565_3778_z40)
ob_bloco_sandstone_wall_1566_3778_z30 = bpy.data.objects.new('Bloco_sandstone_wall_1566_3778_z30', me_bloco_sandstone_wall_1566_3778_z30)
ob_bloco_sandstone_wall_1566_3778_z40 = bpy.data.objects.new('Bloco_sandstone_wall_1566_3778_z40', me_bloco_sandstone_wall_1566_3778_z40)
ob_bloco_sandstone_wall_1567_3778_z30 = bpy.data.objects.new('Bloco_sandstone_wall_1567_3778_z30', me_bloco_sandstone_wall_1567_3778_z30)
ob_bloco_sandstone_wall_1567_3778_z40 = bpy.data.objects.new('Bloco_sandstone_wall_1567_3778_z40', me_bloco_sandstone_wall_1567_3778_z40)
ob_parede_externa_sul_y3780_x1560_1567 = bpy.data.objects.new('Parede_Externa_Sul_Y3780_X1560_1567', None)
ob_bloco_sandstone_wall_1560_3780_z30 = bpy.data.objects.new('Bloco_sandstone_wall_1560_3780_z30', me_bloco_sandstone_wall_1560_3780_z30)
ob_bloco_sandstone_wall_1560_3780_z40 = bpy.data.objects.new('Bloco_sandstone_wall_1560_3780_z40', me_bloco_sandstone_wall_1560_3780_z40)
ob_bloco_sandstone_wall_1561_3780_z30 = bpy.data.objects.new('Bloco_sandstone_wall_1561_3780_z30', me_bloco_sandstone_wall_1561_3780_z30)
ob_bloco_sandstone_wall_1561_3780_z40 = bpy.data.objects.new('Bloco_sandstone_wall_1561_3780_z40', me_bloco_sandstone_wall_1561_3780_z40)
ob_bloco_sandstone_wall_1562_3780_z30 = bpy.data.objects.new('Bloco_sandstone_wall_1562_3780_z30', me_bloco_sandstone_wall_1562_3780_z30)
ob_bloco_sandstone_wall_1562_3780_z40 = bpy.data.objects.new('Bloco_sandstone_wall_1562_3780_z40', me_bloco_sandstone_wall_1562_3780_z40)
ob_bloco_sandstone_wall_1563_3780_z30 = bpy.data.objects.new('Bloco_sandstone_wall_1563_3780_z30', me_bloco_sandstone_wall_1563_3780_z30)
ob_bloco_sandstone_wall_1563_3780_z40 = bpy.data.objects.new('Bloco_sandstone_wall_1563_3780_z40', me_bloco_sandstone_wall_1563_3780_z40)
ob_bloco_sandstone_wall_1564_3780_z30 = bpy.data.objects.new('Bloco_sandstone_wall_1564_3780_z30', me_bloco_sandstone_wall_1564_3780_z30)
ob_bloco_sandstone_wall_1564_3780_z40 = bpy.data.objects.new('Bloco_sandstone_wall_1564_3780_z40', me_bloco_sandstone_wall_1564_3780_z40)
ob_bloco_sandstone_wall_1565_3780_z30 = bpy.data.objects.new('Bloco_sandstone_wall_1565_3780_z30', me_bloco_sandstone_wall_1565_3780_z30)
ob_bloco_sandstone_wall_1565_3780_z40 = bpy.data.objects.new('Bloco_sandstone_wall_1565_3780_z40', me_bloco_sandstone_wall_1565_3780_z40)
ob_bloco_sandstone_wall_1566_3780_z30 = bpy.data.objects.new('Bloco_sandstone_wall_1566_3780_z30', me_bloco_sandstone_wall_1566_3780_z30)
ob_bloco_sandstone_wall_1566_3780_z40 = bpy.data.objects.new('Bloco_sandstone_wall_1566_3780_z40', me_bloco_sandstone_wall_1566_3780_z40)
ob_bloco_sandstone_wall_1567_3780_z30 = bpy.data.objects.new('Bloco_sandstone_wall_1567_3780_z30', me_bloco_sandstone_wall_1567_3780_z30)
ob_bloco_sandstone_wall_1567_3780_z40 = bpy.data.objects.new('Bloco_sandstone_wall_1567_3780_z40', me_bloco_sandstone_wall_1567_3780_z40)
ob_pisos_lajes = bpy.data.objects.new('Pisos_Lajes', None)
ob_piso_wooden_planks_1560_3778_z40 = bpy.data.objects.new('Piso_wooden_planks_1560_3778_z40', me_piso_wooden_planks_1560_3778_z40)
ob_piso_wooden_planks_1561_3778_z40 = bpy.data.objects.new('Piso_wooden_planks_1561_3778_z40', me_piso_wooden_planks_1561_3778_z40)
ob_piso_wooden_planks_1562_3778_z40 = bpy.data.objects.new('Piso_wooden_planks_1562_3778_z40', me_piso_wooden_planks_1562_3778_z40)
ob_piso_wooden_planks_1563_3778_z40 = bpy.data.objects.new('Piso_wooden_planks_1563_3778_z40', me_piso_wooden_planks_1563_3778_z40)
ob_piso_wooden_planks_1564_3778_z40 = bpy.data.objects.new('Piso_wooden_planks_1564_3778_z40', me_piso_wooden_planks_1564_3778_z40)
ob_piso_wooden_planks_1565_3778_z40 = bpy.data.objects.new('Piso_wooden_planks_1565_3778_z40', me_piso_wooden_planks_1565_3778_z40)
ob_piso_wooden_planks_1566_3778_z40 = bpy.data.objects.new('Piso_wooden_planks_1566_3778_z40', me_piso_wooden_planks_1566_3778_z40)
ob_piso_wooden_planks_1567_3778_z40 = bpy.data.objects.new('Piso_wooden_planks_1567_3778_z40', me_piso_wooden_planks_1567_3778_z40)
ob_piso_wooden_planks_1560_3779_z40 = bpy.data.objects.new('Piso_wooden_planks_1560_3779_z40', me_piso_wooden_planks_1560_3779_z40)
ob_piso_wooden_planks_1561_3779_z40 = bpy.data.objects.new('Piso_wooden_planks_1561_3779_z40', me_piso_wooden_planks_1561_3779_z40)
ob_piso_wooden_planks_1562_3779_z40 = bpy.data.objects.new('Piso_wooden_planks_1562_3779_z40', me_piso_wooden_planks_1562_3779_z40)
ob_piso_wooden_planks_1563_3779_z40 = bpy.data.objects.new('Piso_wooden_planks_1563_3779_z40', me_piso_wooden_planks_1563_3779_z40)
ob_piso_wooden_planks_1564_3779_z40 = bpy.data.objects.new('Piso_wooden_planks_1564_3779_z40', me_piso_wooden_planks_1564_3779_z40)
ob_piso_wooden_planks_1565_3779_z40 = bpy.data.objects.new('Piso_wooden_planks_1565_3779_z40', me_piso_wooden_planks_1565_3779_z40)
ob_piso_wooden_planks_1566_3779_z40 = bpy.data.objects.new('Piso_wooden_planks_1566_3779_z40', me_piso_wooden_planks_1566_3779_z40)
ob_piso_wooden_planks_1567_3779_z40 = bpy.data.objects.new('Piso_wooden_planks_1567_3779_z40', me_piso_wooden_planks_1567_3779_z40)
ob_piso_wooden_planks_1560_3780_z40 = bpy.data.objects.new('Piso_wooden_planks_1560_3780_z40', me_piso_wooden_planks_1560_3780_z40)
ob_piso_wooden_planks_1561_3780_z40 = bpy.data.objects.new('Piso_wooden_planks_1561_3780_z40', me_piso_wooden_planks_1561_3780_z40)
ob_piso_wooden_planks_1562_3780_z40 = bpy.data.objects.new('Piso_wooden_planks_1562_3780_z40', me_piso_wooden_planks_1562_3780_z40)
ob_piso_wooden_planks_1563_3780_z40 = bpy.data.objects.new('Piso_wooden_planks_1563_3780_z40', me_piso_wooden_planks_1563_3780_z40)
ob_piso_wooden_planks_1564_3780_z40 = bpy.data.objects.new('Piso_wooden_planks_1564_3780_z40', me_piso_wooden_planks_1564_3780_z40)
ob_piso_wooden_planks_1565_3780_z40 = bpy.data.objects.new('Piso_wooden_planks_1565_3780_z40', me_piso_wooden_planks_1565_3780_z40)
ob_piso_wooden_planks_1566_3780_z40 = bpy.data.objects.new('Piso_wooden_planks_1566_3780_z40', me_piso_wooden_planks_1566_3780_z40)
ob_piso_wooden_planks_1567_3780_z40 = bpy.data.objects.new('Piso_wooden_planks_1567_3780_z40', me_piso_wooden_planks_1567_3780_z40)

# ---- transforms, parenting, visibility, modifiers, constraints
ob_parede_externa_norte_y3778_x1560_1567.location = (0.0, -1.0, 0.0)
ob_parede_externa_norte_y3778_x1560_1567.empty_display_type = 'CUBE'
ob_bloco_sandstone_wall_1560_3778_z30.parent = ob_parede_externa_norte_y3778_x1560_1567
ob_bloco_sandstone_wall_1560_3778_z30.matrix_parent_inverse = Matrix(((1.0, -0.0, 0.0, -0.0), (-0.0, 1.0, -0.0, 1.0), (0.0, -0.0, 1.0, -0.0), (-0.0, 0.0, -0.0, 1.0)))
ob_bloco_sandstone_wall_1560_3778_z30.location = (-3.5, -1.325, 0.6)
ob_bloco_sandstone_wall_1560_3778_z40.parent = ob_parede_externa_norte_y3778_x1560_1567
ob_bloco_sandstone_wall_1560_3778_z40.matrix_parent_inverse = Matrix(((1.0, -0.0, 0.0, -0.0), (-0.0, 1.0, -0.0, 1.0), (0.0, -0.0, 1.0, -0.0), (-0.0, 0.0, -0.0, 1.0)))
ob_bloco_sandstone_wall_1560_3778_z40.location = (-3.5, -1.325, 1.38)
ob_bloco_sandstone_wall_1561_3778_z30.parent = ob_parede_externa_norte_y3778_x1560_1567
ob_bloco_sandstone_wall_1561_3778_z30.matrix_parent_inverse = Matrix(((1.0, -0.0, 0.0, -0.0), (-0.0, 1.0, -0.0, 1.0), (0.0, -0.0, 1.0, -0.0), (-0.0, 0.0, -0.0, 1.0)))
ob_bloco_sandstone_wall_1561_3778_z30.location = (-2.5, -1.325, 0.6)
ob_bloco_sandstone_wall_1561_3778_z40.parent = ob_parede_externa_norte_y3778_x1560_1567
ob_bloco_sandstone_wall_1561_3778_z40.matrix_parent_inverse = Matrix(((1.0, -0.0, 0.0, -0.0), (-0.0, 1.0, -0.0, 1.0), (0.0, -0.0, 1.0, -0.0), (-0.0, 0.0, -0.0, 1.0)))
ob_bloco_sandstone_wall_1561_3778_z40.location = (-2.5, -1.325, 1.8)
ob_bloco_sandstone_wall_1562_3778_z30.parent = ob_parede_externa_norte_y3778_x1560_1567
ob_bloco_sandstone_wall_1562_3778_z30.matrix_parent_inverse = Matrix(((1.0, -0.0, 0.0, -0.0), (-0.0, 1.0, -0.0, 1.0), (0.0, -0.0, 1.0, -0.0), (-0.0, 0.0, -0.0, 1.0)))
ob_bloco_sandstone_wall_1562_3778_z30.location = (-1.5, -1.325, 0.6)
ob_bloco_sandstone_wall_1562_3778_z40.parent = ob_parede_externa_norte_y3778_x1560_1567
ob_bloco_sandstone_wall_1562_3778_z40.matrix_parent_inverse = Matrix(((1.0, -0.0, 0.0, -0.0), (-0.0, 1.0, -0.0, 1.0), (0.0, -0.0, 1.0, -0.0), (-0.0, 0.0, -0.0, 1.0)))
ob_bloco_sandstone_wall_1562_3778_z40.location = (-1.5, -1.325, 1.38)
ob_bloco_sandstone_wall_1563_3778_z30.parent = ob_parede_externa_norte_y3778_x1560_1567
ob_bloco_sandstone_wall_1563_3778_z30.matrix_parent_inverse = Matrix(((1.0, -0.0, 0.0, -0.0), (-0.0, 1.0, -0.0, 1.0), (0.0, -0.0, 1.0, -0.0), (-0.0, 0.0, -0.0, 1.0)))
ob_bloco_sandstone_wall_1563_3778_z30.location = (-0.5, -1.325, 0.6)
ob_bloco_sandstone_wall_1563_3778_z40.parent = ob_parede_externa_norte_y3778_x1560_1567
ob_bloco_sandstone_wall_1563_3778_z40.matrix_parent_inverse = Matrix(((1.0, -0.0, 0.0, -0.0), (-0.0, 1.0, -0.0, 1.0), (0.0, -0.0, 1.0, -0.0), (-0.0, 0.0, -0.0, 1.0)))
ob_bloco_sandstone_wall_1563_3778_z40.location = (-0.5, -1.325, 1.8)
ob_bloco_sandstone_wall_1564_3778_z30.parent = ob_parede_externa_norte_y3778_x1560_1567
ob_bloco_sandstone_wall_1564_3778_z30.matrix_parent_inverse = Matrix(((1.0, -0.0, 0.0, -0.0), (-0.0, 1.0, -0.0, 1.0), (0.0, -0.0, 1.0, -0.0), (-0.0, 0.0, -0.0, 1.0)))
ob_bloco_sandstone_wall_1564_3778_z30.location = (0.5, -1.325, 0.6)
ob_bloco_sandstone_wall_1564_3778_z40.parent = ob_parede_externa_norte_y3778_x1560_1567
ob_bloco_sandstone_wall_1564_3778_z40.matrix_parent_inverse = Matrix(((1.0, -0.0, 0.0, -0.0), (-0.0, 1.0, -0.0, 1.0), (0.0, -0.0, 1.0, -0.0), (-0.0, 0.0, -0.0, 1.0)))
ob_bloco_sandstone_wall_1564_3778_z40.location = (0.5, -1.325, 1.38)
ob_bloco_sandstone_wall_1565_3778_z30.parent = ob_parede_externa_norte_y3778_x1560_1567
ob_bloco_sandstone_wall_1565_3778_z30.matrix_parent_inverse = Matrix(((1.0, -0.0, 0.0, -0.0), (-0.0, 1.0, -0.0, 1.0), (0.0, -0.0, 1.0, -0.0), (-0.0, 0.0, -0.0, 1.0)))
ob_bloco_sandstone_wall_1565_3778_z30.location = (1.5, -1.325, 0.6)
ob_bloco_sandstone_wall_1565_3778_z40.parent = ob_parede_externa_norte_y3778_x1560_1567
ob_bloco_sandstone_wall_1565_3778_z40.matrix_parent_inverse = Matrix(((1.0, -0.0, 0.0, -0.0), (-0.0, 1.0, -0.0, 1.0), (0.0, -0.0, 1.0, -0.0), (-0.0, 0.0, -0.0, 1.0)))
ob_bloco_sandstone_wall_1565_3778_z40.location = (1.5, -1.325, 1.8)
ob_bloco_sandstone_wall_1566_3778_z30.parent = ob_parede_externa_norte_y3778_x1560_1567
ob_bloco_sandstone_wall_1566_3778_z30.matrix_parent_inverse = Matrix(((1.0, -0.0, 0.0, -0.0), (-0.0, 1.0, -0.0, 1.0), (0.0, -0.0, 1.0, -0.0), (-0.0, 0.0, -0.0, 1.0)))
ob_bloco_sandstone_wall_1566_3778_z30.location = (2.5, -1.325, 0.6)
ob_bloco_sandstone_wall_1566_3778_z40.parent = ob_parede_externa_norte_y3778_x1560_1567
ob_bloco_sandstone_wall_1566_3778_z40.matrix_parent_inverse = Matrix(((1.0, -0.0, 0.0, -0.0), (-0.0, 1.0, -0.0, 1.0), (0.0, -0.0, 1.0, -0.0), (-0.0, 0.0, -0.0, 1.0)))
ob_bloco_sandstone_wall_1566_3778_z40.location = (2.5, -1.325, 1.38)
ob_bloco_sandstone_wall_1567_3778_z30.parent = ob_parede_externa_norte_y3778_x1560_1567
ob_bloco_sandstone_wall_1567_3778_z30.matrix_parent_inverse = Matrix(((1.0, -0.0, 0.0, -0.0), (-0.0, 1.0, -0.0, 1.0), (0.0, -0.0, 1.0, -0.0), (-0.0, 0.0, -0.0, 1.0)))
ob_bloco_sandstone_wall_1567_3778_z30.location = (3.5, -1.325, 0.6)
ob_bloco_sandstone_wall_1567_3778_z40.parent = ob_parede_externa_norte_y3778_x1560_1567
ob_bloco_sandstone_wall_1567_3778_z40.matrix_parent_inverse = Matrix(((1.0, -0.0, 0.0, -0.0), (-0.0, 1.0, -0.0, 1.0), (0.0, -0.0, 1.0, -0.0), (-0.0, 0.0, -0.0, 1.0)))
ob_bloco_sandstone_wall_1567_3778_z40.location = (3.5, -1.325, 1.8)
ob_parede_externa_sul_y3780_x1560_1567.location = (0.0, 1.0, 0.0)
ob_parede_externa_sul_y3780_x1560_1567.empty_display_type = 'CUBE'
ob_bloco_sandstone_wall_1560_3780_z30.parent = ob_parede_externa_sul_y3780_x1560_1567
ob_bloco_sandstone_wall_1560_3780_z30.matrix_parent_inverse = Matrix(((1.0, -0.0, 0.0, -0.0), (-0.0, 1.0, -0.0, -1.0), (0.0, -0.0, 1.0, -0.0), (-0.0, 0.0, -0.0, 1.0)))
ob_bloco_sandstone_wall_1560_3780_z30.location = (-3.5, 0.675, 0.6)
ob_bloco_sandstone_wall_1560_3780_z40.parent = ob_parede_externa_sul_y3780_x1560_1567
ob_bloco_sandstone_wall_1560_3780_z40.matrix_parent_inverse = Matrix(((1.0, -0.0, 0.0, -0.0), (-0.0, 1.0, -0.0, -1.0), (0.0, -0.0, 1.0, -0.0), (-0.0, 0.0, -0.0, 1.0)))
ob_bloco_sandstone_wall_1560_3780_z40.location = (-3.5, 0.675, 1.38)
ob_bloco_sandstone_wall_1561_3780_z30.parent = ob_parede_externa_sul_y3780_x1560_1567
ob_bloco_sandstone_wall_1561_3780_z30.matrix_parent_inverse = Matrix(((1.0, -0.0, 0.0, -0.0), (-0.0, 1.0, -0.0, -1.0), (0.0, -0.0, 1.0, -0.0), (-0.0, 0.0, -0.0, 1.0)))
ob_bloco_sandstone_wall_1561_3780_z30.location = (-2.5, 0.675, 0.6)
ob_bloco_sandstone_wall_1561_3780_z40.parent = ob_parede_externa_sul_y3780_x1560_1567
ob_bloco_sandstone_wall_1561_3780_z40.matrix_parent_inverse = Matrix(((1.0, -0.0, 0.0, -0.0), (-0.0, 1.0, -0.0, -1.0), (0.0, -0.0, 1.0, -0.0), (-0.0, 0.0, -0.0, 1.0)))
ob_bloco_sandstone_wall_1561_3780_z40.location = (-2.5, 0.675, 1.8)
ob_bloco_sandstone_wall_1562_3780_z30.parent = ob_parede_externa_sul_y3780_x1560_1567
ob_bloco_sandstone_wall_1562_3780_z30.matrix_parent_inverse = Matrix(((1.0, -0.0, 0.0, -0.0), (-0.0, 1.0, -0.0, -1.0), (0.0, -0.0, 1.0, -0.0), (-0.0, 0.0, -0.0, 1.0)))
ob_bloco_sandstone_wall_1562_3780_z30.location = (-1.5, 0.675, 0.6)
ob_bloco_sandstone_wall_1562_3780_z40.parent = ob_parede_externa_sul_y3780_x1560_1567
ob_bloco_sandstone_wall_1562_3780_z40.matrix_parent_inverse = Matrix(((1.0, -0.0, 0.0, -0.0), (-0.0, 1.0, -0.0, -1.0), (0.0, -0.0, 1.0, -0.0), (-0.0, 0.0, -0.0, 1.0)))
ob_bloco_sandstone_wall_1562_3780_z40.location = (-1.5, 0.675, 1.38)
ob_bloco_sandstone_wall_1563_3780_z30.parent = ob_parede_externa_sul_y3780_x1560_1567
ob_bloco_sandstone_wall_1563_3780_z30.matrix_parent_inverse = Matrix(((1.0, -0.0, 0.0, -0.0), (-0.0, 1.0, -0.0, -1.0), (0.0, -0.0, 1.0, -0.0), (-0.0, 0.0, -0.0, 1.0)))
ob_bloco_sandstone_wall_1563_3780_z30.location = (-0.5, 0.675, 0.6)
ob_bloco_sandstone_wall_1563_3780_z40.parent = ob_parede_externa_sul_y3780_x1560_1567
ob_bloco_sandstone_wall_1563_3780_z40.matrix_parent_inverse = Matrix(((1.0, -0.0, 0.0, -0.0), (-0.0, 1.0, -0.0, -1.0), (0.0, -0.0, 1.0, -0.0), (-0.0, 0.0, -0.0, 1.0)))
ob_bloco_sandstone_wall_1563_3780_z40.location = (-0.5, 0.675, 1.8)
ob_bloco_sandstone_wall_1564_3780_z30.parent = ob_parede_externa_sul_y3780_x1560_1567
ob_bloco_sandstone_wall_1564_3780_z30.matrix_parent_inverse = Matrix(((1.0, -0.0, 0.0, -0.0), (-0.0, 1.0, -0.0, -1.0), (0.0, -0.0, 1.0, -0.0), (-0.0, 0.0, -0.0, 1.0)))
ob_bloco_sandstone_wall_1564_3780_z30.location = (0.5, 0.675, 0.6)
ob_bloco_sandstone_wall_1564_3780_z40.parent = ob_parede_externa_sul_y3780_x1560_1567
ob_bloco_sandstone_wall_1564_3780_z40.matrix_parent_inverse = Matrix(((1.0, -0.0, 0.0, -0.0), (-0.0, 1.0, -0.0, -1.0), (0.0, -0.0, 1.0, -0.0), (-0.0, 0.0, -0.0, 1.0)))
ob_bloco_sandstone_wall_1564_3780_z40.location = (0.5, 0.675, 1.38)
ob_bloco_sandstone_wall_1565_3780_z30.parent = ob_parede_externa_sul_y3780_x1560_1567
ob_bloco_sandstone_wall_1565_3780_z30.matrix_parent_inverse = Matrix(((1.0, -0.0, 0.0, -0.0), (-0.0, 1.0, -0.0, -1.0), (0.0, -0.0, 1.0, -0.0), (-0.0, 0.0, -0.0, 1.0)))
ob_bloco_sandstone_wall_1565_3780_z30.location = (1.5, 0.675, 0.6)
ob_bloco_sandstone_wall_1565_3780_z40.parent = ob_parede_externa_sul_y3780_x1560_1567
ob_bloco_sandstone_wall_1565_3780_z40.matrix_parent_inverse = Matrix(((1.0, -0.0, 0.0, -0.0), (-0.0, 1.0, -0.0, -1.0), (0.0, -0.0, 1.0, -0.0), (-0.0, 0.0, -0.0, 1.0)))
ob_bloco_sandstone_wall_1565_3780_z40.location = (1.5, 0.675, 1.8)
ob_bloco_sandstone_wall_1566_3780_z30.parent = ob_parede_externa_sul_y3780_x1560_1567
ob_bloco_sandstone_wall_1566_3780_z30.matrix_parent_inverse = Matrix(((1.0, -0.0, 0.0, -0.0), (-0.0, 1.0, -0.0, -1.0), (0.0, -0.0, 1.0, -0.0), (-0.0, 0.0, -0.0, 1.0)))
ob_bloco_sandstone_wall_1566_3780_z30.location = (2.5, 0.675, 0.6)
ob_bloco_sandstone_wall_1566_3780_z40.parent = ob_parede_externa_sul_y3780_x1560_1567
ob_bloco_sandstone_wall_1566_3780_z40.matrix_parent_inverse = Matrix(((1.0, -0.0, 0.0, -0.0), (-0.0, 1.0, -0.0, -1.0), (0.0, -0.0, 1.0, -0.0), (-0.0, 0.0, -0.0, 1.0)))
ob_bloco_sandstone_wall_1566_3780_z40.location = (2.5, 0.675, 1.38)
ob_bloco_sandstone_wall_1567_3780_z30.parent = ob_parede_externa_sul_y3780_x1560_1567
ob_bloco_sandstone_wall_1567_3780_z30.matrix_parent_inverse = Matrix(((1.0, -0.0, 0.0, -0.0), (-0.0, 1.0, -0.0, -1.0), (0.0, -0.0, 1.0, -0.0), (-0.0, 0.0, -0.0, 1.0)))
ob_bloco_sandstone_wall_1567_3780_z30.location = (3.5, 0.675, 0.6)
ob_bloco_sandstone_wall_1567_3780_z40.parent = ob_parede_externa_sul_y3780_x1560_1567
ob_bloco_sandstone_wall_1567_3780_z40.matrix_parent_inverse = Matrix(((1.0, -0.0, 0.0, -0.0), (-0.0, 1.0, -0.0, -1.0), (0.0, -0.0, 1.0, -0.0), (-0.0, 0.0, -0.0, 1.0)))
ob_bloco_sandstone_wall_1567_3780_z40.location = (3.5, 0.675, 1.8)
ob_pisos_lajes.location = (0.0, 0.0, 0.0)
ob_pisos_lajes.empty_display_type = 'CUBE'
ob_piso_wooden_planks_1560_3778_z40.parent = ob_pisos_lajes
ob_piso_wooden_planks_1560_3778_z40.location = (-3.5, -1.0, 1.15)
ob_piso_wooden_planks_1561_3778_z40.parent = ob_pisos_lajes
ob_piso_wooden_planks_1561_3778_z40.location = (-2.5, -1.0, 1.15)
ob_piso_wooden_planks_1562_3778_z40.parent = ob_pisos_lajes
ob_piso_wooden_planks_1562_3778_z40.location = (-1.5, -1.0, 1.15)
ob_piso_wooden_planks_1563_3778_z40.parent = ob_pisos_lajes
ob_piso_wooden_planks_1563_3778_z40.location = (-0.5, -1.0, 1.15)
ob_piso_wooden_planks_1564_3778_z40.parent = ob_pisos_lajes
ob_piso_wooden_planks_1564_3778_z40.location = (0.5, -1.0, 1.15)
ob_piso_wooden_planks_1565_3778_z40.parent = ob_pisos_lajes
ob_piso_wooden_planks_1565_3778_z40.location = (1.5, -1.0, 1.15)
ob_piso_wooden_planks_1566_3778_z40.parent = ob_pisos_lajes
ob_piso_wooden_planks_1566_3778_z40.location = (2.5, -1.0, 1.15)
ob_piso_wooden_planks_1567_3778_z40.parent = ob_pisos_lajes
ob_piso_wooden_planks_1567_3778_z40.location = (3.5, -1.0, 1.15)
ob_piso_wooden_planks_1560_3779_z40.parent = ob_pisos_lajes
ob_piso_wooden_planks_1560_3779_z40.location = (-3.5, 0.0, 1.15)
ob_piso_wooden_planks_1561_3779_z40.parent = ob_pisos_lajes
ob_piso_wooden_planks_1561_3779_z40.location = (-2.5, 0.0, 1.15)
ob_piso_wooden_planks_1562_3779_z40.parent = ob_pisos_lajes
ob_piso_wooden_planks_1562_3779_z40.location = (-1.5, 0.0, 1.15)
ob_piso_wooden_planks_1563_3779_z40.parent = ob_pisos_lajes
ob_piso_wooden_planks_1563_3779_z40.location = (-0.5, 0.0, 1.15)
ob_piso_wooden_planks_1564_3779_z40.parent = ob_pisos_lajes
ob_piso_wooden_planks_1564_3779_z40.location = (0.5, 0.0, 1.15)
ob_piso_wooden_planks_1565_3779_z40.parent = ob_pisos_lajes
ob_piso_wooden_planks_1565_3779_z40.location = (1.5, 0.0, 1.15)
ob_piso_wooden_planks_1566_3779_z40.parent = ob_pisos_lajes
ob_piso_wooden_planks_1566_3779_z40.location = (2.5, 0.0, 1.15)
ob_piso_wooden_planks_1567_3779_z40.parent = ob_pisos_lajes
ob_piso_wooden_planks_1567_3779_z40.location = (3.5, 0.0, 1.15)
ob_piso_wooden_planks_1560_3780_z40.parent = ob_pisos_lajes
ob_piso_wooden_planks_1560_3780_z40.location = (-3.5, 1.0, 1.15)
ob_piso_wooden_planks_1561_3780_z40.parent = ob_pisos_lajes
ob_piso_wooden_planks_1561_3780_z40.location = (-2.5, 1.0, 1.15)
ob_piso_wooden_planks_1562_3780_z40.parent = ob_pisos_lajes
ob_piso_wooden_planks_1562_3780_z40.location = (-1.5, 1.0, 1.15)
ob_piso_wooden_planks_1563_3780_z40.parent = ob_pisos_lajes
ob_piso_wooden_planks_1563_3780_z40.location = (-0.5, 1.0, 1.15)
ob_piso_wooden_planks_1564_3780_z40.parent = ob_pisos_lajes
ob_piso_wooden_planks_1564_3780_z40.location = (0.5, 1.0, 1.15)
ob_piso_wooden_planks_1565_3780_z40.parent = ob_pisos_lajes
ob_piso_wooden_planks_1565_3780_z40.location = (1.5, 1.0, 1.15)
ob_piso_wooden_planks_1566_3780_z40.parent = ob_pisos_lajes
ob_piso_wooden_planks_1566_3780_z40.location = (2.5, 1.0, 1.15)
ob_piso_wooden_planks_1567_3780_z40.parent = ob_pisos_lajes
ob_piso_wooden_planks_1567_3780_z40.location = (3.5, 1.0, 1.15)

# ---- collection membership
col_01_paredes_externas.objects.link(ob_parede_externa_norte_y3778_x1560_1567)
col_01_paredes_externas.objects.link(ob_bloco_sandstone_wall_1560_3778_z30)
col_01_paredes_externas.objects.link(ob_bloco_sandstone_wall_1560_3778_z40)
col_01_paredes_externas.objects.link(ob_bloco_sandstone_wall_1561_3778_z30)
col_01_paredes_externas.objects.link(ob_bloco_sandstone_wall_1561_3778_z40)
col_01_paredes_externas.objects.link(ob_bloco_sandstone_wall_1562_3778_z30)
col_01_paredes_externas.objects.link(ob_bloco_sandstone_wall_1562_3778_z40)
col_01_paredes_externas.objects.link(ob_bloco_sandstone_wall_1563_3778_z30)
col_01_paredes_externas.objects.link(ob_bloco_sandstone_wall_1563_3778_z40)
col_01_paredes_externas.objects.link(ob_bloco_sandstone_wall_1564_3778_z30)
col_01_paredes_externas.objects.link(ob_bloco_sandstone_wall_1564_3778_z40)
col_01_paredes_externas.objects.link(ob_bloco_sandstone_wall_1565_3778_z30)
col_01_paredes_externas.objects.link(ob_bloco_sandstone_wall_1565_3778_z40)
col_01_paredes_externas.objects.link(ob_bloco_sandstone_wall_1566_3778_z30)
col_01_paredes_externas.objects.link(ob_bloco_sandstone_wall_1566_3778_z40)
col_01_paredes_externas.objects.link(ob_bloco_sandstone_wall_1567_3778_z30)
col_01_paredes_externas.objects.link(ob_bloco_sandstone_wall_1567_3778_z40)
col_01_paredes_externas.objects.link(ob_parede_externa_sul_y3780_x1560_1567)
col_01_paredes_externas.objects.link(ob_bloco_sandstone_wall_1560_3780_z30)
col_01_paredes_externas.objects.link(ob_bloco_sandstone_wall_1560_3780_z40)
col_01_paredes_externas.objects.link(ob_bloco_sandstone_wall_1561_3780_z30)
col_01_paredes_externas.objects.link(ob_bloco_sandstone_wall_1561_3780_z40)
col_01_paredes_externas.objects.link(ob_bloco_sandstone_wall_1562_3780_z30)
col_01_paredes_externas.objects.link(ob_bloco_sandstone_wall_1562_3780_z40)
col_01_paredes_externas.objects.link(ob_bloco_sandstone_wall_1563_3780_z30)
col_01_paredes_externas.objects.link(ob_bloco_sandstone_wall_1563_3780_z40)
col_01_paredes_externas.objects.link(ob_bloco_sandstone_wall_1564_3780_z30)
col_01_paredes_externas.objects.link(ob_bloco_sandstone_wall_1564_3780_z40)
col_01_paredes_externas.objects.link(ob_bloco_sandstone_wall_1565_3780_z30)
col_01_paredes_externas.objects.link(ob_bloco_sandstone_wall_1565_3780_z40)
col_01_paredes_externas.objects.link(ob_bloco_sandstone_wall_1566_3780_z30)
col_01_paredes_externas.objects.link(ob_bloco_sandstone_wall_1566_3780_z40)
col_01_paredes_externas.objects.link(ob_bloco_sandstone_wall_1567_3780_z30)
col_01_paredes_externas.objects.link(ob_bloco_sandstone_wall_1567_3780_z40)
col_03_pisos_escadas.objects.link(ob_pisos_lajes)
col_03_pisos_escadas.objects.link(ob_piso_wooden_planks_1560_3778_z40)
col_03_pisos_escadas.objects.link(ob_piso_wooden_planks_1561_3778_z40)
col_03_pisos_escadas.objects.link(ob_piso_wooden_planks_1562_3778_z40)
col_03_pisos_escadas.objects.link(ob_piso_wooden_planks_1563_3778_z40)
col_03_pisos_escadas.objects.link(ob_piso_wooden_planks_1564_3778_z40)
col_03_pisos_escadas.objects.link(ob_piso_wooden_planks_1565_3778_z40)
col_03_pisos_escadas.objects.link(ob_piso_wooden_planks_1566_3778_z40)
col_03_pisos_escadas.objects.link(ob_piso_wooden_planks_1567_3778_z40)
col_03_pisos_escadas.objects.link(ob_piso_wooden_planks_1560_3779_z40)
col_03_pisos_escadas.objects.link(ob_piso_wooden_planks_1561_3779_z40)
col_03_pisos_escadas.objects.link(ob_piso_wooden_planks_1562_3779_z40)
col_03_pisos_escadas.objects.link(ob_piso_wooden_planks_1563_3779_z40)
col_03_pisos_escadas.objects.link(ob_piso_wooden_planks_1564_3779_z40)
col_03_pisos_escadas.objects.link(ob_piso_wooden_planks_1565_3779_z40)
col_03_pisos_escadas.objects.link(ob_piso_wooden_planks_1566_3779_z40)
col_03_pisos_escadas.objects.link(ob_piso_wooden_planks_1567_3779_z40)
col_03_pisos_escadas.objects.link(ob_piso_wooden_planks_1560_3780_z40)
col_03_pisos_escadas.objects.link(ob_piso_wooden_planks_1561_3780_z40)
col_03_pisos_escadas.objects.link(ob_piso_wooden_planks_1562_3780_z40)
col_03_pisos_escadas.objects.link(ob_piso_wooden_planks_1563_3780_z40)
col_03_pisos_escadas.objects.link(ob_piso_wooden_planks_1564_3780_z40)
col_03_pisos_escadas.objects.link(ob_piso_wooden_planks_1565_3780_z40)
col_03_pisos_escadas.objects.link(ob_piso_wooden_planks_1566_3780_z40)
col_03_pisos_escadas.objects.link(ob_piso_wooden_planks_1567_3780_z40)

# ---- scene / render settings (as saved in the file)
scene.frame_start = 1; scene.frame_end = 250; scene.frame_set(1)
scene.render.engine = 'BLENDER_EEVEE_NEXT'
scene.render.bake_bias = 0.0
scene.render.bake_samples = 0
scene.cycles.sampling_pattern = 'TABULATED_SOBOL'
scene.eevee.use_volume_custom_range = False
bpy.context.view_layer.update()

# ---- added for rendering (the .blend has no active camera and no usable light): camera, sun + grey world if the file has none
cam_auto = bpy.data.cameras.new('AutoCamera')
cam_auto.lens = 50.0
cam_auto.sensor_width = 36.0
cam_auto.clip_end = 1000.0
ob_auto_camera = bpy.data.objects.new('AutoCamera', cam_auto)
scene.collection.objects.link(ob_auto_camera)
ob_auto_camera.location = (8.21107, -9.85329, 7.76886)
ob_auto_camera.rotation_euler = (1.09748, -7.21219e-08, 0.694738)
scene.camera = ob_auto_camera
light_auto_sun = bpy.data.lights.new('AutoSun', 'SUN')
light_auto_sun.energy = 3.0
light_auto_sun.angle = 0.0523599
ob_auto_sun = bpy.data.objects.new('AutoSun', light_auto_sun)
scene.collection.objects.link(ob_auto_sun)
ob_auto_sun.rotation_euler = (0.872665, 0.174533, 0.523599)
if scene.world is None:
    world_auto = bpy.data.worlds.new('AutoWorld')
    world_auto.color = (0.3, 0.3, 0.3)
    scene.world = world_auto
bpy.context.view_layer.update()
